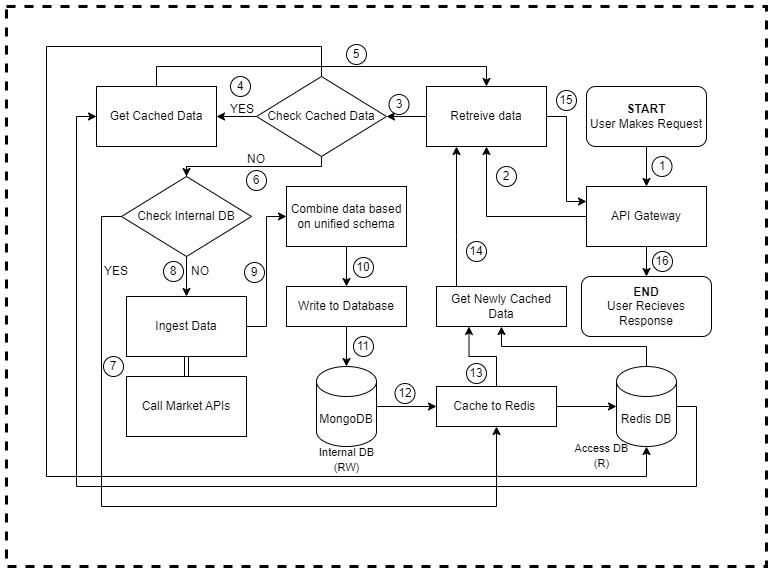

The diagram above was exported from draw.io. Its source (the exported page's mxGraphModel, read from the mxfile embedded in the PNG):
<mxGraphModel dx="1434" dy="728" grid="1" gridSize="10" guides="1" tooltips="1" connect="1" arrows="1" fold="1" page="1" pageScale="1" pageWidth="827" pageHeight="1169" math="0" shadow="0">
  <root>
    <mxCell id="0" />
    <mxCell id="1" parent="0" />
    <mxCell id="6Vmg0UVMfuZmP9A7BD3x-80" value="" style="rounded=0;whiteSpace=wrap;html=1;fillColor=none;strokeWidth=3;dashed=1;" parent="1" vertex="1">
      <mxGeometry x="40" y="120" width="760" height="560" as="geometry" />
    </mxCell>
    <mxCell id="6Vmg0UVMfuZmP9A7BD3x-17" value="" style="edgeStyle=orthogonalEdgeStyle;rounded=0;orthogonalLoop=1;jettySize=auto;html=1;shape=link;" parent="1" source="6Vmg0UVMfuZmP9A7BD3x-2" target="6Vmg0UVMfuZmP9A7BD3x-3" edge="1">
      <mxGeometry relative="1" as="geometry" />
    </mxCell>
    <mxCell id="6Vmg0UVMfuZmP9A7BD3x-2" value="Call Market APIs" style="rounded=0;whiteSpace=wrap;html=1;" parent="1" vertex="1">
      <mxGeometry x="160" y="490" width="120" height="60" as="geometry" />
    </mxCell>
    <mxCell id="6Vmg0UVMfuZmP9A7BD3x-54" style="edgeStyle=orthogonalEdgeStyle;rounded=0;orthogonalLoop=1;jettySize=auto;html=1;exitX=1;exitY=0.5;exitDx=0;exitDy=0;entryX=0;entryY=0.5;entryDx=0;entryDy=0;" parent="1" source="6Vmg0UVMfuZmP9A7BD3x-3" target="6Vmg0UVMfuZmP9A7BD3x-5" edge="1">
      <mxGeometry relative="1" as="geometry" />
    </mxCell>
    <mxCell id="6Vmg0UVMfuZmP9A7BD3x-3" value="Ingest Data" style="rounded=0;whiteSpace=wrap;html=1;" parent="1" vertex="1">
      <mxGeometry x="160" y="410" width="120" height="60" as="geometry" />
    </mxCell>
    <mxCell id="6Vmg0UVMfuZmP9A7BD3x-5" value="Combine data based on unified schema" style="rounded=0;whiteSpace=wrap;html=1;" parent="1" vertex="1">
      <mxGeometry x="320" y="300" width="120" height="60" as="geometry" />
    </mxCell>
    <mxCell id="6Vmg0UVMfuZmP9A7BD3x-13" value="" style="edgeStyle=orthogonalEdgeStyle;rounded=0;orthogonalLoop=1;jettySize=auto;html=1;" parent="1" source="6Vmg0UVMfuZmP9A7BD3x-7" target="6Vmg0UVMfuZmP9A7BD3x-11" edge="1">
      <mxGeometry relative="1" as="geometry" />
    </mxCell>
    <mxCell id="6Vmg0UVMfuZmP9A7BD3x-7" value="MongoDB" style="shape=cylinder3;whiteSpace=wrap;html=1;boundedLbl=1;backgroundOutline=1;size=15;" parent="1" vertex="1">
      <mxGeometry x="350" y="480" width="60" height="80" as="geometry" />
    </mxCell>
    <mxCell id="6Vmg0UVMfuZmP9A7BD3x-8" style="edgeStyle=orthogonalEdgeStyle;rounded=0;orthogonalLoop=1;jettySize=auto;html=1;exitX=0.5;exitY=1;exitDx=0;exitDy=0;entryX=0.5;entryY=0;entryDx=0;entryDy=0;entryPerimeter=0;" parent="1" source="6Vmg0UVMfuZmP9A7BD3x-9" target="6Vmg0UVMfuZmP9A7BD3x-7" edge="1">
      <mxGeometry relative="1" as="geometry" />
    </mxCell>
    <mxCell id="6Vmg0UVMfuZmP9A7BD3x-10" value="" style="edgeStyle=orthogonalEdgeStyle;rounded=0;orthogonalLoop=1;jettySize=auto;html=1;exitX=0.5;exitY=1;exitDx=0;exitDy=0;entryX=0.5;entryY=0;entryDx=0;entryDy=0;entryPerimeter=0;" parent="1" source="6Vmg0UVMfuZmP9A7BD3x-5" target="6Vmg0UVMfuZmP9A7BD3x-9" edge="1">
      <mxGeometry relative="1" as="geometry">
        <mxPoint x="430" y="380" as="sourcePoint" />
        <mxPoint x="430" y="480" as="targetPoint" />
      </mxGeometry>
    </mxCell>
    <mxCell id="6Vmg0UVMfuZmP9A7BD3x-9" value="Write to Database" style="rounded=0;whiteSpace=wrap;html=1;" parent="1" vertex="1">
      <mxGeometry x="320" y="400" width="120" height="40" as="geometry" />
    </mxCell>
    <mxCell id="6Vmg0UVMfuZmP9A7BD3x-15" value="" style="edgeStyle=orthogonalEdgeStyle;rounded=0;orthogonalLoop=1;jettySize=auto;html=1;" parent="1" source="6Vmg0UVMfuZmP9A7BD3x-11" target="6Vmg0UVMfuZmP9A7BD3x-14" edge="1">
      <mxGeometry relative="1" as="geometry" />
    </mxCell>
    <mxCell id="6Vmg0UVMfuZmP9A7BD3x-47" style="edgeStyle=orthogonalEdgeStyle;rounded=0;orthogonalLoop=1;jettySize=auto;html=1;exitX=0.5;exitY=0;exitDx=0;exitDy=0;entryX=0.25;entryY=1;entryDx=0;entryDy=0;" parent="1" source="6Vmg0UVMfuZmP9A7BD3x-11" target="6Vmg0UVMfuZmP9A7BD3x-18" edge="1">
      <mxGeometry relative="1" as="geometry" />
    </mxCell>
    <mxCell id="6Vmg0UVMfuZmP9A7BD3x-11" value="Cache to Redis&amp;nbsp;" style="rounded=0;whiteSpace=wrap;html=1;" parent="1" vertex="1">
      <mxGeometry x="470" y="500" width="120" height="40" as="geometry" />
    </mxCell>
    <mxCell id="6Vmg0UVMfuZmP9A7BD3x-12" value="&lt;font style=&quot;font-size: 11px;&quot;&gt;Internal DB (RW)&lt;/font&gt;" style="text;html=1;align=center;verticalAlign=middle;whiteSpace=wrap;rounded=0;" parent="1" vertex="1">
      <mxGeometry x="337.5" y="558" width="85" height="30" as="geometry" />
    </mxCell>
    <mxCell id="6Vmg0UVMfuZmP9A7BD3x-50" style="edgeStyle=orthogonalEdgeStyle;rounded=0;orthogonalLoop=1;jettySize=auto;html=1;exitX=1;exitY=0.5;exitDx=0;exitDy=0;exitPerimeter=0;entryX=0;entryY=0.5;entryDx=0;entryDy=0;" parent="1" source="6Vmg0UVMfuZmP9A7BD3x-14" target="6Vmg0UVMfuZmP9A7BD3x-39" edge="1">
      <mxGeometry relative="1" as="geometry">
        <Array as="points">
          <mxPoint x="730" y="520" />
          <mxPoint x="730" y="600" />
          <mxPoint x="110" y="600" />
          <mxPoint x="110" y="230" />
        </Array>
      </mxGeometry>
    </mxCell>
    <mxCell id="6Vmg0UVMfuZmP9A7BD3x-56" style="edgeStyle=orthogonalEdgeStyle;rounded=0;orthogonalLoop=1;jettySize=auto;html=1;exitX=0.5;exitY=0;exitDx=0;exitDy=0;exitPerimeter=0;entryX=0.5;entryY=1;entryDx=0;entryDy=0;" parent="1" source="6Vmg0UVMfuZmP9A7BD3x-14" target="6Vmg0UVMfuZmP9A7BD3x-18" edge="1">
      <mxGeometry relative="1" as="geometry" />
    </mxCell>
    <mxCell id="6Vmg0UVMfuZmP9A7BD3x-14" value="Redis DB" style="shape=cylinder3;whiteSpace=wrap;html=1;boundedLbl=1;backgroundOutline=1;size=15;" parent="1" vertex="1">
      <mxGeometry x="650" y="480" width="60" height="80" as="geometry" />
    </mxCell>
    <mxCell id="6Vmg0UVMfuZmP9A7BD3x-16" value="&lt;font style=&quot;font-size: 11px;&quot;&gt;Access DB (R)&lt;/font&gt;" style="text;html=1;align=center;verticalAlign=middle;whiteSpace=wrap;rounded=0;" parent="1" vertex="1">
      <mxGeometry x="600" y="554" width="71" height="30" as="geometry" />
    </mxCell>
    <mxCell id="6Vmg0UVMfuZmP9A7BD3x-42" style="edgeStyle=orthogonalEdgeStyle;rounded=0;orthogonalLoop=1;jettySize=auto;html=1;entryX=0.25;entryY=1;entryDx=0;entryDy=0;" parent="1" source="6Vmg0UVMfuZmP9A7BD3x-18" target="6Vmg0UVMfuZmP9A7BD3x-30" edge="1">
      <mxGeometry relative="1" as="geometry">
        <Array as="points">
          <mxPoint x="490" y="350" />
          <mxPoint x="490" y="350" />
        </Array>
      </mxGeometry>
    </mxCell>
    <mxCell id="6Vmg0UVMfuZmP9A7BD3x-18" value="Get Newly Cached Data" style="rounded=0;whiteSpace=wrap;html=1;" parent="1" vertex="1">
      <mxGeometry x="470" y="400" width="130" height="40" as="geometry" />
    </mxCell>
    <mxCell id="6Vmg0UVMfuZmP9A7BD3x-31" value="" style="edgeStyle=orthogonalEdgeStyle;rounded=0;orthogonalLoop=1;jettySize=auto;html=1;" parent="1" source="6Vmg0UVMfuZmP9A7BD3x-20" target="6Vmg0UVMfuZmP9A7BD3x-30" edge="1">
      <mxGeometry relative="1" as="geometry" />
    </mxCell>
    <mxCell id="6Vmg0UVMfuZmP9A7BD3x-49" value="" style="edgeStyle=orthogonalEdgeStyle;rounded=0;orthogonalLoop=1;jettySize=auto;html=1;" parent="1" source="6Vmg0UVMfuZmP9A7BD3x-20" target="6Vmg0UVMfuZmP9A7BD3x-48" edge="1">
      <mxGeometry relative="1" as="geometry" />
    </mxCell>
    <mxCell id="6Vmg0UVMfuZmP9A7BD3x-20" value="API Gateway" style="rounded=0;whiteSpace=wrap;html=1;" parent="1" vertex="1">
      <mxGeometry x="620" y="300" width="120" height="60" as="geometry" />
    </mxCell>
    <mxCell id="6Vmg0UVMfuZmP9A7BD3x-24" value="" style="edgeStyle=orthogonalEdgeStyle;rounded=0;orthogonalLoop=1;jettySize=auto;html=1;" parent="1" source="6Vmg0UVMfuZmP9A7BD3x-23" target="6Vmg0UVMfuZmP9A7BD3x-20" edge="1">
      <mxGeometry relative="1" as="geometry" />
    </mxCell>
    <mxCell id="6Vmg0UVMfuZmP9A7BD3x-23" value="&lt;b&gt;START&lt;/b&gt;&lt;br&gt;User Makes Request" style="rounded=1;whiteSpace=wrap;html=1;" parent="1" vertex="1">
      <mxGeometry x="620" y="200" width="120" height="60" as="geometry" />
    </mxCell>
    <mxCell id="6Vmg0UVMfuZmP9A7BD3x-26" value="1" style="ellipse;whiteSpace=wrap;html=1;aspect=fixed;" parent="1" vertex="1">
      <mxGeometry x="685.5" y="270" width="20" height="20" as="geometry" />
    </mxCell>
    <mxCell id="6Vmg0UVMfuZmP9A7BD3x-36" value="" style="edgeStyle=orthogonalEdgeStyle;rounded=0;orthogonalLoop=1;jettySize=auto;html=1;" parent="1" source="6Vmg0UVMfuZmP9A7BD3x-30" target="6Vmg0UVMfuZmP9A7BD3x-35" edge="1">
      <mxGeometry relative="1" as="geometry" />
    </mxCell>
    <mxCell id="6Vmg0UVMfuZmP9A7BD3x-43" style="edgeStyle=orthogonalEdgeStyle;rounded=0;orthogonalLoop=1;jettySize=auto;html=1;exitX=1;exitY=0.5;exitDx=0;exitDy=0;entryX=0;entryY=0.25;entryDx=0;entryDy=0;" parent="1" source="6Vmg0UVMfuZmP9A7BD3x-30" target="6Vmg0UVMfuZmP9A7BD3x-20" edge="1">
      <mxGeometry relative="1" as="geometry" />
    </mxCell>
    <mxCell id="6Vmg0UVMfuZmP9A7BD3x-30" value="Retreive data" style="whiteSpace=wrap;html=1;rounded=0;" parent="1" vertex="1">
      <mxGeometry x="460" y="200" width="120" height="60" as="geometry" />
    </mxCell>
    <mxCell id="6Vmg0UVMfuZmP9A7BD3x-32" value="2" style="ellipse;whiteSpace=wrap;html=1;aspect=fixed;" parent="1" vertex="1">
      <mxGeometry x="530" y="280" width="20" height="20" as="geometry" />
    </mxCell>
    <mxCell id="6Vmg0UVMfuZmP9A7BD3x-40" value="" style="edgeStyle=orthogonalEdgeStyle;rounded=0;orthogonalLoop=1;jettySize=auto;html=1;" parent="1" source="6Vmg0UVMfuZmP9A7BD3x-35" target="6Vmg0UVMfuZmP9A7BD3x-39" edge="1">
      <mxGeometry relative="1" as="geometry" />
    </mxCell>
    <mxCell id="6Vmg0UVMfuZmP9A7BD3x-45" style="edgeStyle=orthogonalEdgeStyle;rounded=0;orthogonalLoop=1;jettySize=auto;html=1;exitX=0.5;exitY=1;exitDx=0;exitDy=0;entryX=0.5;entryY=0;entryDx=0;entryDy=0;" parent="1" source="6Vmg0UVMfuZmP9A7BD3x-52" target="6Vmg0UVMfuZmP9A7BD3x-3" edge="1">
      <mxGeometry relative="1" as="geometry">
        <Array as="points">
          <mxPoint x="220" y="280" />
        </Array>
      </mxGeometry>
    </mxCell>
    <mxCell id="6Vmg0UVMfuZmP9A7BD3x-35" value="Check Cached Data" style="rhombus;whiteSpace=wrap;html=1;rounded=0;" parent="1" vertex="1">
      <mxGeometry x="290" y="190" width="130" height="80" as="geometry" />
    </mxCell>
    <mxCell id="6Vmg0UVMfuZmP9A7BD3x-41" style="edgeStyle=orthogonalEdgeStyle;rounded=0;orthogonalLoop=1;jettySize=auto;html=1;exitX=0.5;exitY=0;exitDx=0;exitDy=0;entryX=0.5;entryY=0;entryDx=0;entryDy=0;" parent="1" source="6Vmg0UVMfuZmP9A7BD3x-39" target="6Vmg0UVMfuZmP9A7BD3x-30" edge="1">
      <mxGeometry relative="1" as="geometry" />
    </mxCell>
    <mxCell id="6Vmg0UVMfuZmP9A7BD3x-39" value="Get Cached Data" style="whiteSpace=wrap;html=1;rounded=0;" parent="1" vertex="1">
      <mxGeometry x="130" y="200" width="120" height="60" as="geometry" />
    </mxCell>
    <mxCell id="6Vmg0UVMfuZmP9A7BD3x-44" value="YES" style="text;html=1;align=center;verticalAlign=middle;whiteSpace=wrap;rounded=0;" parent="1" vertex="1">
      <mxGeometry x="246" y="208" width="60" height="30" as="geometry" />
    </mxCell>
    <mxCell id="6Vmg0UVMfuZmP9A7BD3x-46" value="NO" style="text;html=1;align=center;verticalAlign=middle;whiteSpace=wrap;rounded=0;" parent="1" vertex="1">
      <mxGeometry x="260" y="258" width="60" height="30" as="geometry" />
    </mxCell>
    <mxCell id="6Vmg0UVMfuZmP9A7BD3x-48" value="&lt;b&gt;END&lt;/b&gt;&lt;br&gt;User Recieves Response" style="rounded=1;whiteSpace=wrap;html=1;" parent="1" vertex="1">
      <mxGeometry x="615" y="390" width="130" height="60" as="geometry" />
    </mxCell>
    <mxCell id="6Vmg0UVMfuZmP9A7BD3x-51" style="edgeStyle=orthogonalEdgeStyle;rounded=0;orthogonalLoop=1;jettySize=auto;html=1;exitX=0.5;exitY=0;exitDx=0;exitDy=0;entryX=0.5;entryY=1;entryDx=0;entryDy=0;entryPerimeter=0;" parent="1" source="6Vmg0UVMfuZmP9A7BD3x-35" target="6Vmg0UVMfuZmP9A7BD3x-14" edge="1">
      <mxGeometry relative="1" as="geometry">
        <Array as="points">
          <mxPoint x="355" y="160" />
          <mxPoint x="80" y="160" />
          <mxPoint x="80" y="590" />
          <mxPoint x="680" y="590" />
        </Array>
      </mxGeometry>
    </mxCell>
    <mxCell id="6Vmg0UVMfuZmP9A7BD3x-53" value="" style="edgeStyle=orthogonalEdgeStyle;rounded=0;orthogonalLoop=1;jettySize=auto;html=1;exitX=0.5;exitY=1;exitDx=0;exitDy=0;entryX=0.5;entryY=0;entryDx=0;entryDy=0;" parent="1" source="6Vmg0UVMfuZmP9A7BD3x-35" target="6Vmg0UVMfuZmP9A7BD3x-52" edge="1">
      <mxGeometry relative="1" as="geometry">
        <mxPoint x="355" y="270" as="sourcePoint" />
        <mxPoint x="220" y="390" as="targetPoint" />
        <Array as="points">
          <mxPoint x="355" y="280" />
        </Array>
      </mxGeometry>
    </mxCell>
    <mxCell id="6Vmg0UVMfuZmP9A7BD3x-57" style="edgeStyle=orthogonalEdgeStyle;rounded=0;orthogonalLoop=1;jettySize=auto;html=1;exitX=0;exitY=0.5;exitDx=0;exitDy=0;entryX=0.5;entryY=1;entryDx=0;entryDy=0;" parent="1" source="6Vmg0UVMfuZmP9A7BD3x-52" target="6Vmg0UVMfuZmP9A7BD3x-11" edge="1">
      <mxGeometry relative="1" as="geometry">
        <Array as="points">
          <mxPoint x="135" y="330" />
          <mxPoint x="135" y="620" />
          <mxPoint x="530" y="620" />
        </Array>
      </mxGeometry>
    </mxCell>
    <mxCell id="6Vmg0UVMfuZmP9A7BD3x-52" value="Check Internal DB" style="rhombus;whiteSpace=wrap;html=1;rounded=0;" parent="1" vertex="1">
      <mxGeometry x="155" y="290" width="130" height="80" as="geometry" />
    </mxCell>
    <mxCell id="6Vmg0UVMfuZmP9A7BD3x-55" value="NO" style="text;html=1;align=center;verticalAlign=middle;whiteSpace=wrap;rounded=0;" parent="1" vertex="1">
      <mxGeometry x="204" y="370" width="60" height="30" as="geometry" />
    </mxCell>
    <mxCell id="6Vmg0UVMfuZmP9A7BD3x-58" value="YES" style="text;html=1;align=center;verticalAlign=middle;whiteSpace=wrap;rounded=0;" parent="1" vertex="1">
      <mxGeometry x="120" y="370" width="60" height="30" as="geometry" />
    </mxCell>
    <mxCell id="6Vmg0UVMfuZmP9A7BD3x-59" value="3" style="ellipse;whiteSpace=wrap;html=1;aspect=fixed;" parent="1" vertex="1">
      <mxGeometry x="422.5" y="208" width="20" height="20" as="geometry" />
    </mxCell>
    <mxCell id="6Vmg0UVMfuZmP9A7BD3x-60" value="4" style="ellipse;whiteSpace=wrap;html=1;aspect=fixed;" parent="1" vertex="1">
      <mxGeometry x="264" y="190" width="20" height="20" as="geometry" />
    </mxCell>
    <mxCell id="6Vmg0UVMfuZmP9A7BD3x-61" value="5" style="ellipse;whiteSpace=wrap;html=1;aspect=fixed;" parent="1" vertex="1">
      <mxGeometry x="380" y="158" width="20" height="20" as="geometry" />
    </mxCell>
    <mxCell id="6Vmg0UVMfuZmP9A7BD3x-62" value="6" style="ellipse;whiteSpace=wrap;html=1;aspect=fixed;" parent="1" vertex="1">
      <mxGeometry x="280" y="284" width="20" height="20" as="geometry" />
    </mxCell>
    <mxCell id="6Vmg0UVMfuZmP9A7BD3x-63" value="7" style="ellipse;whiteSpace=wrap;html=1;aspect=fixed;" parent="1" vertex="1">
      <mxGeometry x="137" y="470" width="20" height="20" as="geometry" />
    </mxCell>
    <mxCell id="6Vmg0UVMfuZmP9A7BD3x-64" value="8" style="ellipse;whiteSpace=wrap;html=1;aspect=fixed;" parent="1" vertex="1">
      <mxGeometry x="197" y="375" width="20" height="20" as="geometry" />
    </mxCell>
    <mxCell id="6Vmg0UVMfuZmP9A7BD3x-68" value="9" style="ellipse;whiteSpace=wrap;html=1;aspect=fixed;" parent="1" vertex="1">
      <mxGeometry x="278" y="376" width="20" height="20" as="geometry" />
    </mxCell>
    <mxCell id="6Vmg0UVMfuZmP9A7BD3x-70" value="10" style="ellipse;whiteSpace=wrap;html=1;aspect=fixed;" parent="1" vertex="1">
      <mxGeometry x="387" y="371" width="20" height="20" as="geometry" />
    </mxCell>
    <mxCell id="6Vmg0UVMfuZmP9A7BD3x-71" value="11" style="ellipse;whiteSpace=wrap;html=1;aspect=fixed;" parent="1" vertex="1">
      <mxGeometry x="387" y="450" width="20" height="20" as="geometry" />
    </mxCell>
    <mxCell id="6Vmg0UVMfuZmP9A7BD3x-72" value="12" style="ellipse;whiteSpace=wrap;html=1;aspect=fixed;" parent="1" vertex="1">
      <mxGeometry x="428.5" y="497" width="20" height="20" as="geometry" />
    </mxCell>
    <mxCell id="6Vmg0UVMfuZmP9A7BD3x-73" value="13" style="ellipse;whiteSpace=wrap;html=1;aspect=fixed;" parent="1" vertex="1">
      <mxGeometry x="500" y="477" width="20" height="20" as="geometry" />
    </mxCell>
    <mxCell id="6Vmg0UVMfuZmP9A7BD3x-74" value="14" style="ellipse;whiteSpace=wrap;html=1;aspect=fixed;" parent="1" vertex="1">
      <mxGeometry x="500" y="355" width="20" height="20" as="geometry" />
    </mxCell>
    <mxCell id="6Vmg0UVMfuZmP9A7BD3x-75" value="15" style="ellipse;whiteSpace=wrap;html=1;aspect=fixed;" parent="1" vertex="1">
      <mxGeometry x="590" y="204" width="20" height="20" as="geometry" />
    </mxCell>
    <mxCell id="6Vmg0UVMfuZmP9A7BD3x-77" value="16" style="ellipse;whiteSpace=wrap;html=1;aspect=fixed;" parent="1" vertex="1">
      <mxGeometry x="686" y="365" width="20" height="20" as="geometry" />
    </mxCell>
  </root>
</mxGraphModel>